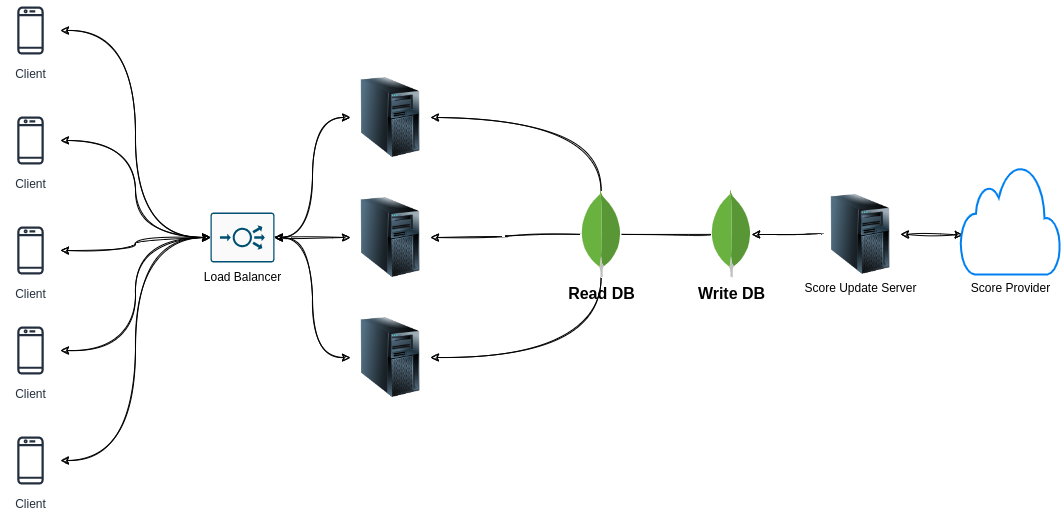

The diagram above was exported from draw.io. Its source (the exported page's mxGraphModel, read from the mxfile embedded in the PNG):
<mxGraphModel dx="1622" dy="633" grid="1" gridSize="10" guides="1" tooltips="1" connect="1" arrows="1" fold="1" page="1" pageScale="1" pageWidth="413" pageHeight="583" math="0" shadow="0">
  <root>
    <mxCell id="0" />
    <mxCell id="1" parent="0" />
    <mxCell id="HmO0Fw56Ypq48Ms9r5Gs-7" style="edgeStyle=orthogonalEdgeStyle;orthogonalLoop=1;jettySize=auto;html=1;entryX=0;entryY=0.5;entryDx=0;entryDy=0;entryPerimeter=0;sketch=1;curved=1;startArrow=classic;startFill=1;" edge="1" parent="1" source="HmO0Fw56Ypq48Ms9r5Gs-1" target="HmO0Fw56Ypq48Ms9r5Gs-6">
      <mxGeometry relative="1" as="geometry" />
    </mxCell>
    <mxCell id="HmO0Fw56Ypq48Ms9r5Gs-1" value="Client" style="sketch=0;outlineConnect=0;fontColor=#232F3E;gradientColor=none;strokeColor=#232F3E;fillColor=#ffffff;dashed=0;verticalLabelPosition=bottom;verticalAlign=top;align=center;html=1;fontSize=12;fontStyle=0;aspect=fixed;shape=mxgraph.aws4.resourceIcon;resIcon=mxgraph.aws4.mobile_client;" vertex="1" parent="1">
      <mxGeometry x="-100" y="80" width="60" height="60" as="geometry" />
    </mxCell>
    <mxCell id="HmO0Fw56Ypq48Ms9r5Gs-11" style="edgeStyle=orthogonalEdgeStyle;curved=1;sketch=1;orthogonalLoop=1;jettySize=auto;html=1;entryX=0;entryY=0.5;entryDx=0;entryDy=0;entryPerimeter=0;startArrow=classic;startFill=1;" edge="1" parent="1" source="HmO0Fw56Ypq48Ms9r5Gs-2" target="HmO0Fw56Ypq48Ms9r5Gs-6">
      <mxGeometry relative="1" as="geometry" />
    </mxCell>
    <mxCell id="HmO0Fw56Ypq48Ms9r5Gs-2" value="Client" style="sketch=0;outlineConnect=0;fontColor=#232F3E;gradientColor=none;strokeColor=#232F3E;fillColor=#ffffff;dashed=0;verticalLabelPosition=bottom;verticalAlign=top;align=center;html=1;fontSize=12;fontStyle=0;aspect=fixed;shape=mxgraph.aws4.resourceIcon;resIcon=mxgraph.aws4.mobile_client;" vertex="1" parent="1">
      <mxGeometry x="-100" y="510" width="60" height="60" as="geometry" />
    </mxCell>
    <mxCell id="HmO0Fw56Ypq48Ms9r5Gs-10" style="edgeStyle=orthogonalEdgeStyle;curved=1;sketch=1;orthogonalLoop=1;jettySize=auto;html=1;entryX=0;entryY=0.5;entryDx=0;entryDy=0;entryPerimeter=0;startArrow=classic;startFill=1;" edge="1" parent="1" source="HmO0Fw56Ypq48Ms9r5Gs-3" target="HmO0Fw56Ypq48Ms9r5Gs-6">
      <mxGeometry relative="1" as="geometry" />
    </mxCell>
    <mxCell id="HmO0Fw56Ypq48Ms9r5Gs-3" value="Client" style="sketch=0;outlineConnect=0;fontColor=#232F3E;gradientColor=none;strokeColor=#232F3E;fillColor=#ffffff;dashed=0;verticalLabelPosition=bottom;verticalAlign=top;align=center;html=1;fontSize=12;fontStyle=0;aspect=fixed;shape=mxgraph.aws4.resourceIcon;resIcon=mxgraph.aws4.mobile_client;" vertex="1" parent="1">
      <mxGeometry x="-100" y="400" width="60" height="60" as="geometry" />
    </mxCell>
    <mxCell id="HmO0Fw56Ypq48Ms9r5Gs-8" style="edgeStyle=orthogonalEdgeStyle;orthogonalLoop=1;jettySize=auto;html=1;entryX=0;entryY=0.5;entryDx=0;entryDy=0;entryPerimeter=0;curved=1;sketch=1;startArrow=classic;startFill=1;" edge="1" parent="1" source="HmO0Fw56Ypq48Ms9r5Gs-4" target="HmO0Fw56Ypq48Ms9r5Gs-6">
      <mxGeometry relative="1" as="geometry" />
    </mxCell>
    <mxCell id="HmO0Fw56Ypq48Ms9r5Gs-4" value="Client" style="sketch=0;outlineConnect=0;fontColor=#232F3E;gradientColor=none;strokeColor=#232F3E;fillColor=#ffffff;dashed=0;verticalLabelPosition=bottom;verticalAlign=top;align=center;html=1;fontSize=12;fontStyle=0;aspect=fixed;shape=mxgraph.aws4.resourceIcon;resIcon=mxgraph.aws4.mobile_client;" vertex="1" parent="1">
      <mxGeometry x="-100" y="190" width="60" height="60" as="geometry" />
    </mxCell>
    <mxCell id="HmO0Fw56Ypq48Ms9r5Gs-9" style="edgeStyle=orthogonalEdgeStyle;curved=1;sketch=1;orthogonalLoop=1;jettySize=auto;html=1;entryX=0;entryY=0.5;entryDx=0;entryDy=0;entryPerimeter=0;startArrow=classic;startFill=1;" edge="1" parent="1" source="HmO0Fw56Ypq48Ms9r5Gs-5" target="HmO0Fw56Ypq48Ms9r5Gs-6">
      <mxGeometry relative="1" as="geometry" />
    </mxCell>
    <mxCell id="HmO0Fw56Ypq48Ms9r5Gs-5" value="Client" style="sketch=0;outlineConnect=0;fontColor=#232F3E;gradientColor=none;strokeColor=#232F3E;fillColor=#ffffff;dashed=0;verticalLabelPosition=bottom;verticalAlign=top;align=center;html=1;fontSize=12;fontStyle=0;aspect=fixed;shape=mxgraph.aws4.resourceIcon;resIcon=mxgraph.aws4.mobile_client;" vertex="1" parent="1">
      <mxGeometry x="-100" y="300" width="60" height="60" as="geometry" />
    </mxCell>
    <mxCell id="HmO0Fw56Ypq48Ms9r5Gs-16" style="edgeStyle=orthogonalEdgeStyle;curved=1;sketch=1;orthogonalLoop=1;jettySize=auto;html=1;entryX=0;entryY=0.5;entryDx=0;entryDy=0;startArrow=classic;startFill=1;" edge="1" parent="1" source="HmO0Fw56Ypq48Ms9r5Gs-6" target="HmO0Fw56Ypq48Ms9r5Gs-13">
      <mxGeometry relative="1" as="geometry" />
    </mxCell>
    <mxCell id="HmO0Fw56Ypq48Ms9r5Gs-17" style="edgeStyle=orthogonalEdgeStyle;curved=1;sketch=1;orthogonalLoop=1;jettySize=auto;html=1;startArrow=classic;startFill=1;" edge="1" parent="1" source="HmO0Fw56Ypq48Ms9r5Gs-6" target="HmO0Fw56Ypq48Ms9r5Gs-14">
      <mxGeometry relative="1" as="geometry" />
    </mxCell>
    <mxCell id="HmO0Fw56Ypq48Ms9r5Gs-18" style="edgeStyle=orthogonalEdgeStyle;curved=1;sketch=1;orthogonalLoop=1;jettySize=auto;html=1;entryX=0;entryY=0.5;entryDx=0;entryDy=0;startArrow=classic;startFill=1;" edge="1" parent="1" source="HmO0Fw56Ypq48Ms9r5Gs-6" target="HmO0Fw56Ypq48Ms9r5Gs-15">
      <mxGeometry relative="1" as="geometry" />
    </mxCell>
    <mxCell id="HmO0Fw56Ypq48Ms9r5Gs-6" value="" style="sketch=0;points=[[0.015,0.015,0],[0.985,0.015,0],[0.985,0.985,0],[0.015,0.985,0],[0.25,0,0],[0.5,0,0],[0.75,0,0],[1,0.25,0],[1,0.5,0],[1,0.75,0],[0.75,1,0],[0.5,1,0],[0.25,1,0],[0,0.75,0],[0,0.5,0],[0,0.25,0]];verticalLabelPosition=bottom;html=1;verticalAlign=top;aspect=fixed;align=center;pointerEvents=1;shape=mxgraph.cisco19.rect;prIcon=load_balancer;fillColor=#FAFAFA;strokeColor=#005073;" vertex="1" parent="1">
      <mxGeometry x="110" y="292" width="64" height="50" as="geometry" />
    </mxCell>
    <mxCell id="HmO0Fw56Ypq48Ms9r5Gs-12" value="Load Balancer" style="text;html=1;align=center;verticalAlign=middle;resizable=0;points=[];autosize=1;strokeColor=none;fillColor=none;" vertex="1" parent="1">
      <mxGeometry x="92" y="342" width="100" height="30" as="geometry" />
    </mxCell>
    <mxCell id="HmO0Fw56Ypq48Ms9r5Gs-22" style="edgeStyle=orthogonalEdgeStyle;curved=1;sketch=1;orthogonalLoop=1;jettySize=auto;html=1;startArrow=classic;startFill=1;endArrow=none;endFill=0;" edge="1" parent="1" source="HmO0Fw56Ypq48Ms9r5Gs-13" target="HmO0Fw56Ypq48Ms9r5Gs-19">
      <mxGeometry relative="1" as="geometry" />
    </mxCell>
    <mxCell id="HmO0Fw56Ypq48Ms9r5Gs-13" value="" style="image;html=1;image=img/lib/clip_art/computers/Server_Tower_128x128.png;sketch=0;" vertex="1" parent="1">
      <mxGeometry x="250" y="157" width="80" height="80" as="geometry" />
    </mxCell>
    <mxCell id="HmO0Fw56Ypq48Ms9r5Gs-23" style="edgeStyle=orthogonalEdgeStyle;curved=1;sketch=1;orthogonalLoop=1;jettySize=auto;html=1;startArrow=classic;startFill=1;endArrow=none;endFill=0;" edge="1" parent="1" source="HmO0Fw56Ypq48Ms9r5Gs-14" target="HmO0Fw56Ypq48Ms9r5Gs-19">
      <mxGeometry relative="1" as="geometry" />
    </mxCell>
    <mxCell id="HmO0Fw56Ypq48Ms9r5Gs-14" value="" style="image;html=1;image=img/lib/clip_art/computers/Server_Tower_128x128.png;sketch=0;" vertex="1" parent="1">
      <mxGeometry x="250" y="277" width="80" height="80" as="geometry" />
    </mxCell>
    <mxCell id="HmO0Fw56Ypq48Ms9r5Gs-24" style="edgeStyle=orthogonalEdgeStyle;curved=1;sketch=1;orthogonalLoop=1;jettySize=auto;html=1;startArrow=classic;startFill=1;endArrow=none;endFill=0;" edge="1" parent="1" source="HmO0Fw56Ypq48Ms9r5Gs-15" target="HmO0Fw56Ypq48Ms9r5Gs-19">
      <mxGeometry relative="1" as="geometry" />
    </mxCell>
    <mxCell id="HmO0Fw56Ypq48Ms9r5Gs-15" value="" style="image;html=1;image=img/lib/clip_art/computers/Server_Tower_128x128.png;sketch=0;" vertex="1" parent="1">
      <mxGeometry x="250" y="397" width="80" height="80" as="geometry" />
    </mxCell>
    <mxCell id="HmO0Fw56Ypq48Ms9r5Gs-19" value="&lt;font style=&quot;font-size: 16px;&quot;&gt;&lt;b&gt;Read DB&lt;/b&gt;&lt;/font&gt;" style="dashed=0;outlineConnect=0;html=1;align=center;labelPosition=center;verticalLabelPosition=bottom;verticalAlign=top;shape=mxgraph.weblogos.mongodb;sketch=0;" vertex="1" parent="1">
      <mxGeometry x="480" y="270.8" width="41.2" height="86.2" as="geometry" />
    </mxCell>
    <mxCell id="HmO0Fw56Ypq48Ms9r5Gs-26" style="edgeStyle=orthogonalEdgeStyle;curved=1;sketch=1;orthogonalLoop=1;jettySize=auto;html=1;startArrow=none;endArrow=none;endFill=0;" edge="1" parent="1" source="HmO0Fw56Ypq48Ms9r5Gs-32" target="HmO0Fw56Ypq48Ms9r5Gs-19">
      <mxGeometry relative="1" as="geometry" />
    </mxCell>
    <mxCell id="HmO0Fw56Ypq48Ms9r5Gs-27" style="edgeStyle=orthogonalEdgeStyle;curved=1;sketch=1;orthogonalLoop=1;jettySize=auto;html=1;startArrow=classic;startFill=1;entryX=0.026;entryY=0.637;entryDx=0;entryDy=0;entryPerimeter=0;" edge="1" parent="1" source="HmO0Fw56Ypq48Ms9r5Gs-25" target="HmO0Fw56Ypq48Ms9r5Gs-28">
      <mxGeometry relative="1" as="geometry">
        <mxPoint x="990" y="310.79999999999995" as="targetPoint" />
      </mxGeometry>
    </mxCell>
    <mxCell id="HmO0Fw56Ypq48Ms9r5Gs-25" value="Score Update Server" style="image;html=1;image=img/lib/clip_art/computers/Server_Tower_128x128.png;sketch=0;" vertex="1" parent="1">
      <mxGeometry x="720" y="273.9" width="80" height="80" as="geometry" />
    </mxCell>
    <mxCell id="HmO0Fw56Ypq48Ms9r5Gs-28" value="Score Provider" style="html=1;verticalLabelPosition=bottom;align=center;labelBackgroundColor=#ffffff;verticalAlign=top;strokeWidth=2;strokeColor=#0080F0;shadow=0;dashed=0;shape=mxgraph.ios7.icons.cloud;sketch=0;" vertex="1" parent="1">
      <mxGeometry x="860" y="244.9" width="100" height="109" as="geometry" />
    </mxCell>
    <mxCell id="HmO0Fw56Ypq48Ms9r5Gs-32" value="&lt;font style=&quot;font-size: 16px;&quot;&gt;&lt;b&gt;Write DB&lt;/b&gt;&lt;/font&gt;" style="dashed=0;outlineConnect=0;html=1;align=center;labelPosition=center;verticalLabelPosition=bottom;verticalAlign=top;shape=mxgraph.weblogos.mongodb;sketch=0;" vertex="1" parent="1">
      <mxGeometry x="610" y="270.8" width="41.2" height="86.2" as="geometry" />
    </mxCell>
    <mxCell id="HmO0Fw56Ypq48Ms9r5Gs-33" value="" style="edgeStyle=orthogonalEdgeStyle;curved=1;sketch=1;orthogonalLoop=1;jettySize=auto;html=1;endArrow=classic;endFill=1;" edge="1" parent="1" source="HmO0Fw56Ypq48Ms9r5Gs-25" target="HmO0Fw56Ypq48Ms9r5Gs-32">
      <mxGeometry relative="1" as="geometry">
        <mxPoint x="740" y="317" as="sourcePoint" />
        <mxPoint x="521.1999999999998" y="313.9" as="targetPoint" />
      </mxGeometry>
    </mxCell>
  </root>
</mxGraphModel>